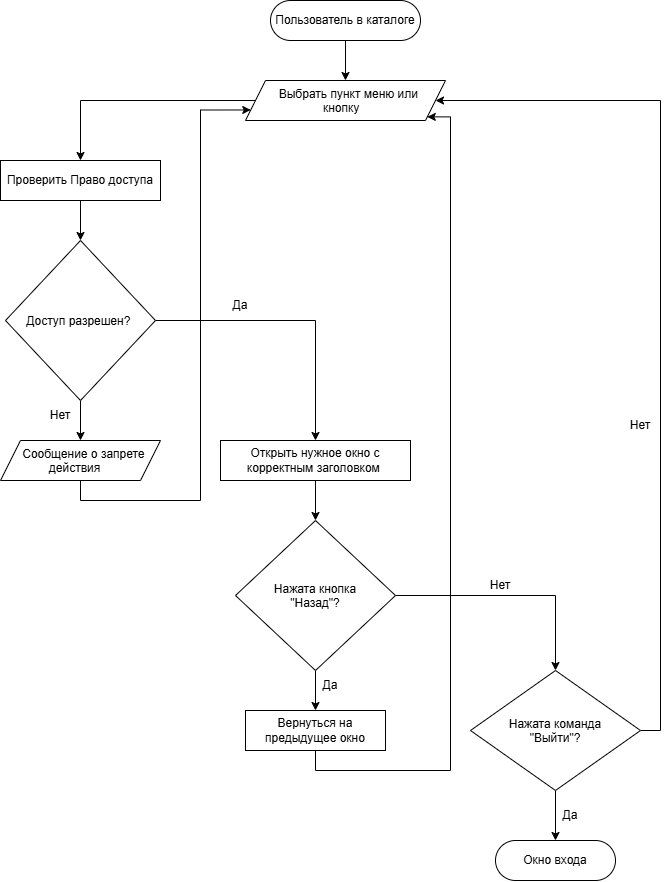

The diagram above was exported from draw.io. Its source (the exported page's mxGraphModel, read from the mxfile embedded in the PNG):
<mxGraphModel dx="868" dy="1217" grid="1" gridSize="10" guides="1" tooltips="1" connect="1" arrows="1" fold="1" page="1" pageScale="1" pageWidth="827" pageHeight="1169" math="0" shadow="0">
  <root>
    <mxCell id="0" />
    <mxCell id="1" parent="0" />
    <mxCell id="5FIS1-0fWRSI5D1gLnp3-12" edge="1" parent="1" source="5FIS1-0fWRSI5D1gLnp3-1" style="edgeStyle=orthogonalEdgeStyle;rounded=0;orthogonalLoop=1;jettySize=auto;html=1;entryX=0.5;entryY=0;entryDx=0;entryDy=0;" target="5FIS1-0fWRSI5D1gLnp3-2">
      <mxGeometry relative="1" as="geometry" />
    </mxCell>
    <mxCell id="5FIS1-0fWRSI5D1gLnp3-1" parent="1" style="rounded=1;whiteSpace=wrap;html=1;roundedPerimeter=1;arcSize=50;" value="Пользователь в каталоге" vertex="1">
      <mxGeometry height="40" width="150" x="300" y="40" as="geometry" />
    </mxCell>
    <mxCell id="5FIS1-0fWRSI5D1gLnp3-13" edge="1" parent="1" source="5FIS1-0fWRSI5D1gLnp3-2" style="edgeStyle=orthogonalEdgeStyle;rounded=0;orthogonalLoop=1;jettySize=auto;html=1;entryX=0.5;entryY=0;entryDx=0;entryDy=0;" target="5FIS1-0fWRSI5D1gLnp3-4">
      <mxGeometry relative="1" as="geometry" />
    </mxCell>
    <mxCell id="5FIS1-0fWRSI5D1gLnp3-2" parent="1" style="shape=parallelogram;perimeter=parallelogramPerimeter;whiteSpace=wrap;html=1;shapeInside=1;fixedSize=1;" value="Выбрать пункт меню или кнопку" vertex="1">
      <mxGeometry height="40" width="200" x="275" y="120" as="geometry" />
    </mxCell>
    <mxCell id="5FIS1-0fWRSI5D1gLnp3-14" edge="1" parent="1" source="5FIS1-0fWRSI5D1gLnp3-4" style="edgeStyle=orthogonalEdgeStyle;rounded=0;orthogonalLoop=1;jettySize=auto;html=1;entryX=0.5;entryY=0;entryDx=0;entryDy=0;" target="5FIS1-0fWRSI5D1gLnp3-5">
      <mxGeometry relative="1" as="geometry" />
    </mxCell>
    <mxCell id="5FIS1-0fWRSI5D1gLnp3-4" parent="1" style="rounded=0;whiteSpace=wrap;html=1;" value="Проверить Право доступа" vertex="1">
      <mxGeometry height="40" width="160" x="30" y="200" as="geometry" />
    </mxCell>
    <mxCell id="5FIS1-0fWRSI5D1gLnp3-15" edge="1" parent="1" source="5FIS1-0fWRSI5D1gLnp3-5" style="edgeStyle=orthogonalEdgeStyle;rounded=0;orthogonalLoop=1;jettySize=auto;html=1;entryX=0.5;entryY=0;entryDx=0;entryDy=0;" target="5FIS1-0fWRSI5D1gLnp3-6">
      <mxGeometry relative="1" as="geometry" />
    </mxCell>
    <mxCell id="5FIS1-0fWRSI5D1gLnp3-16" edge="1" parent="1" source="5FIS1-0fWRSI5D1gLnp3-5" style="edgeStyle=orthogonalEdgeStyle;rounded=0;orthogonalLoop=1;jettySize=auto;html=1;entryX=0.5;entryY=0;entryDx=0;entryDy=0;" target="5FIS1-0fWRSI5D1gLnp3-7">
      <mxGeometry relative="1" as="geometry" />
    </mxCell>
    <mxCell id="5FIS1-0fWRSI5D1gLnp3-5" parent="1" style="rhombus;whiteSpace=wrap;html=1;shapeInside=1;" value="Доступ разрешен?&amp;nbsp;" vertex="1">
      <mxGeometry height="160" width="150" x="35" y="280" as="geometry" />
    </mxCell>
    <mxCell id="5FIS1-0fWRSI5D1gLnp3-24" edge="1" parent="1" source="5FIS1-0fWRSI5D1gLnp3-6" style="edgeStyle=orthogonalEdgeStyle;rounded=0;orthogonalLoop=1;jettySize=auto;html=1;exitX=0.5;exitY=1;exitDx=0;exitDy=0;entryX=0;entryY=0.75;entryDx=0;entryDy=0;" target="5FIS1-0fWRSI5D1gLnp3-2">
      <mxGeometry relative="1" as="geometry">
        <Array as="points">
          <mxPoint x="110" y="540" />
          <mxPoint x="230" y="540" />
          <mxPoint x="230" y="149.5" />
        </Array>
      </mxGeometry>
    </mxCell>
    <mxCell id="5FIS1-0fWRSI5D1gLnp3-6" parent="1" style="shape=parallelogram;perimeter=parallelogramPerimeter;whiteSpace=wrap;html=1;shapeInside=1;fixedSize=1;" value="Сообщение о запрете действия&amp;nbsp;" vertex="1">
      <mxGeometry height="40" width="160" x="30" y="480" as="geometry" />
    </mxCell>
    <mxCell id="5FIS1-0fWRSI5D1gLnp3-17" edge="1" parent="1" source="5FIS1-0fWRSI5D1gLnp3-7" style="edgeStyle=orthogonalEdgeStyle;rounded=0;orthogonalLoop=1;jettySize=auto;html=1;entryX=0.5;entryY=0;entryDx=0;entryDy=0;" target="5FIS1-0fWRSI5D1gLnp3-8">
      <mxGeometry relative="1" as="geometry" />
    </mxCell>
    <mxCell id="5FIS1-0fWRSI5D1gLnp3-7" parent="1" style="rounded=0;whiteSpace=wrap;html=1;" value="Открыть нужное окно с корректным заголовком&amp;nbsp;" vertex="1">
      <mxGeometry height="40" width="190" x="250" y="480" as="geometry" />
    </mxCell>
    <mxCell id="5FIS1-0fWRSI5D1gLnp3-18" edge="1" parent="1" source="5FIS1-0fWRSI5D1gLnp3-8" style="edgeStyle=orthogonalEdgeStyle;rounded=0;orthogonalLoop=1;jettySize=auto;html=1;entryX=0.5;entryY=0;entryDx=0;entryDy=0;" target="5FIS1-0fWRSI5D1gLnp3-9">
      <mxGeometry relative="1" as="geometry" />
    </mxCell>
    <mxCell id="5FIS1-0fWRSI5D1gLnp3-19" edge="1" parent="1" source="5FIS1-0fWRSI5D1gLnp3-8" style="edgeStyle=orthogonalEdgeStyle;rounded=0;orthogonalLoop=1;jettySize=auto;html=1;entryX=0.5;entryY=0;entryDx=0;entryDy=0;" target="5FIS1-0fWRSI5D1gLnp3-10">
      <mxGeometry relative="1" as="geometry" />
    </mxCell>
    <mxCell id="5FIS1-0fWRSI5D1gLnp3-8" parent="1" style="rhombus;whiteSpace=wrap;html=1;shapeInside=1;" value="Нажата кнопка &quot;Назад&quot;?" vertex="1">
      <mxGeometry height="150" width="160" x="265" y="560" as="geometry" />
    </mxCell>
    <mxCell id="5FIS1-0fWRSI5D1gLnp3-23" edge="1" parent="1" source="5FIS1-0fWRSI5D1gLnp3-9" style="edgeStyle=orthogonalEdgeStyle;rounded=0;orthogonalLoop=1;jettySize=auto;html=1;exitX=0.5;exitY=1;exitDx=0;exitDy=0;entryX=1;entryY=1;entryDx=0;entryDy=0;" target="5FIS1-0fWRSI5D1gLnp3-2">
      <mxGeometry relative="1" as="geometry">
        <Array as="points">
          <mxPoint x="345" y="810" />
          <mxPoint x="480" y="810" />
          <mxPoint x="480" y="156.4" />
        </Array>
      </mxGeometry>
    </mxCell>
    <mxCell id="5FIS1-0fWRSI5D1gLnp3-9" parent="1" style="rounded=0;whiteSpace=wrap;html=1;" value="Вернуться на предыдущее окно" vertex="1">
      <mxGeometry height="40" width="140" x="275" y="750" as="geometry" />
    </mxCell>
    <mxCell id="5FIS1-0fWRSI5D1gLnp3-20" edge="1" parent="1" source="5FIS1-0fWRSI5D1gLnp3-10" style="edgeStyle=orthogonalEdgeStyle;rounded=0;orthogonalLoop=1;jettySize=auto;html=1;entryX=0.5;entryY=0;entryDx=0;entryDy=0;" target="5FIS1-0fWRSI5D1gLnp3-11">
      <mxGeometry relative="1" as="geometry" />
    </mxCell>
    <mxCell id="5FIS1-0fWRSI5D1gLnp3-22" edge="1" parent="1" source="5FIS1-0fWRSI5D1gLnp3-10" style="edgeStyle=orthogonalEdgeStyle;rounded=0;orthogonalLoop=1;jettySize=auto;html=1;exitX=1;exitY=0.5;exitDx=0;exitDy=0;entryX=1;entryY=0.5;entryDx=0;entryDy=0;" target="5FIS1-0fWRSI5D1gLnp3-2">
      <mxGeometry relative="1" as="geometry">
        <Array as="points">
          <mxPoint x="690" y="770" />
          <mxPoint x="690" y="140" />
        </Array>
        <mxPoint x="700" y="130" as="targetPoint" />
      </mxGeometry>
    </mxCell>
    <mxCell id="5FIS1-0fWRSI5D1gLnp3-10" parent="1" style="rhombus;whiteSpace=wrap;html=1;shapeInside=1;" value="Нажата команда &quot;Выйти&quot;?" vertex="1">
      <mxGeometry height="120" width="170" x="500" y="710" as="geometry" />
    </mxCell>
    <mxCell id="5FIS1-0fWRSI5D1gLnp3-11" parent="1" style="rounded=1;whiteSpace=wrap;html=1;roundedPerimeter=1;arcSize=50;" value="Окно входа" vertex="1">
      <mxGeometry height="40" width="120" x="525" y="880" as="geometry" />
    </mxCell>
    <mxCell id="5FIS1-0fWRSI5D1gLnp3-25" parent="1" style="text;html=1;whiteSpace=wrap;strokeColor=none;fillColor=none;align=center;verticalAlign=middle;rounded=0;" value="Да" vertex="1">
      <mxGeometry height="30" width="60" x="240" y="330" as="geometry" />
    </mxCell>
    <mxCell id="5FIS1-0fWRSI5D1gLnp3-26" parent="1" style="text;html=1;whiteSpace=wrap;strokeColor=none;fillColor=none;align=center;verticalAlign=middle;rounded=0;" value="Нет" vertex="1">
      <mxGeometry height="30" width="60" x="60" y="440" as="geometry" />
    </mxCell>
    <mxCell id="5FIS1-0fWRSI5D1gLnp3-27" parent="1" style="text;html=1;whiteSpace=wrap;strokeColor=none;fillColor=none;align=center;verticalAlign=middle;rounded=0;" value="Нет" vertex="1">
      <mxGeometry height="30" width="60" x="640" y="450" as="geometry" />
    </mxCell>
    <mxCell id="5FIS1-0fWRSI5D1gLnp3-28" parent="1" style="text;html=1;whiteSpace=wrap;strokeColor=none;fillColor=none;align=center;verticalAlign=middle;rounded=0;" value="Нет" vertex="1">
      <mxGeometry height="30" width="60" x="500" y="610" as="geometry" />
    </mxCell>
    <mxCell id="5FIS1-0fWRSI5D1gLnp3-29" parent="1" style="text;html=1;whiteSpace=wrap;strokeColor=none;fillColor=none;align=center;verticalAlign=middle;rounded=0;" value="Да" vertex="1">
      <mxGeometry height="30" width="60" x="330" y="710" as="geometry" />
    </mxCell>
    <mxCell id="5FIS1-0fWRSI5D1gLnp3-30" parent="1" style="text;html=1;whiteSpace=wrap;strokeColor=none;fillColor=none;align=center;verticalAlign=middle;rounded=0;" value="Да" vertex="1">
      <mxGeometry height="30" width="60" x="570" y="840" as="geometry" />
    </mxCell>
  </root>
</mxGraphModel>